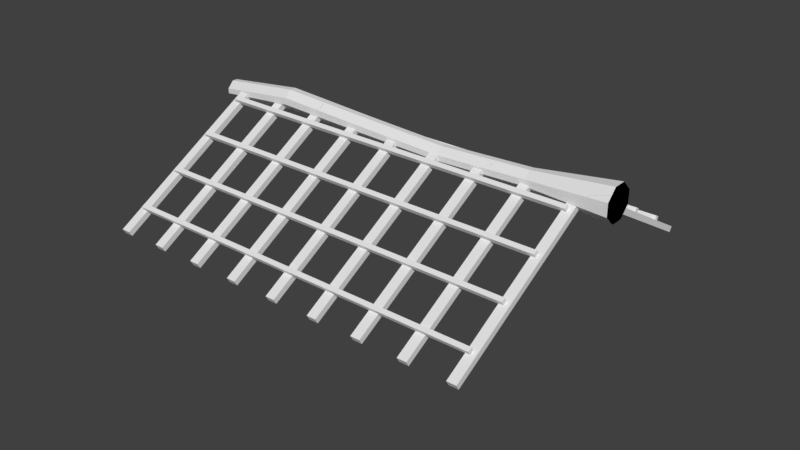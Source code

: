 # Source: Broken_Roof_Lattice.blend  (saved by Blender 2.78.0; exported with 4.5.12 LTS)
import bpy
from mathutils import Matrix  # noqa: F401  (used for matrix-valued properties, if any)

bpy.ops.wm.read_factory_settings(use_empty=True)
scene = bpy.context.scene
scene.name = 'Scene'

# ---- collections
col_collection_1 = bpy.data.collections.new('Collection 1'); scene.collection.children.link(col_collection_1)
col_collection_5 = bpy.data.collections.new('Collection 5'); scene.collection.children.link(col_collection_5)

# ---- materials (node trees are filled in below, after node groups)
mat_material = bpy.data.materials.new('Material')
mat_material.alpha_threshold = 0.0
mat_material.roughness = 0.5
mat_material.line_color = (0.0, 0.0, 0.0, 1.0)

# ---- material node trees

# ---- world
world_world = bpy.data.worlds.new('World'); scene.world = world_world
world_world.color = (0.05088, 0.05088, 0.05088)
world_world.use_sun_shadow = False
world_world.sun_shadow_jitter_overblur = 0.0
world_world.cycles.sampling_method = 'MANUAL'

# ---- meshes
me_cube = bpy.data.meshes.new('Cube')
me_cube.from_pydata([(-4.1, -0.6, -0.1627), (-4.1, -0.6, -0.04152), (-3.9, -0.6, -0.1627), (-3.9, -0.6, -0.04152), (-3.9, 3.439, -0.03797), (-3.9, 3.351, -0.1298), (-4.1, 3.439, -0.03797), (-4.1, 3.317, -0.1661), (-3.9, 3.317, -0.1661), (-3.1, -0.6, -0.1627), (-3.1, -0.6, -0.04152), (-2.9, -0.6, -0.1627), (-2.9, -0.6, -0.04152), (-2.9, 3.439, -0.03797), (-2.9, 3.351, -0.1298), (-3.1, 3.439, -0.03797), (-3.1, 3.317, -0.1661), (-2.9, 3.317, -0.1661), (-2.1, -0.6, -0.1627), (-2.1, -0.6, -0.04152), (-1.9, -0.6, -0.1627), (-1.9, -0.6, -0.04152), (-1.9, 3.439, -0.03797), (-1.9, 3.351, -0.1298), (-2.1, 3.439, -0.03797), (-2.1, 3.317, -0.1661), (-1.9, 3.317, -0.1661), (-1.1, -0.6, -0.1627), (-1.1, -0.6, -0.04152), (-0.9, -0.6, -0.1627), (-0.9, -0.6, -0.04152), (-0.9, 3.439, -0.03797), (-0.9, 3.351, -0.1298), (-1.1, 3.439, -0.03797), (-1.1, 3.317, -0.1661), (-0.9, 3.317, -0.1661), (-0.1, -0.6, -0.1627), (-0.1, -0.6, -0.04152), (0.1, -0.6, -0.1627), (0.1, -0.6, -0.04152), (0.1, 3.439, -0.03797), (0.1, 3.351, -0.1298), (-0.1, 3.439, -0.03797), (-0.1, 3.317, -0.1661), (0.1, 3.317, -0.1661), (0.9, -0.6, -0.1627), (0.9, -0.6, -0.04152), (1.1, -0.6, -0.1627), (1.1, -0.6, -0.04152), (1.1, 3.439, -0.03797), (1.1, 3.351, -0.1298), (0.9, 3.439, -0.03797), (0.9, 3.317, -0.1661), (1.1, 3.317, -0.1661), (1.9, -0.6, -0.1627), (1.9, -0.6, -0.04152), (2.1, -0.6, -0.1627), (2.1, -0.6, -0.04152), (2.1, 3.439, -0.03797), (2.1, 3.351, -0.1298), (1.9, 3.439, -0.03797), (1.9, 3.317, -0.1661), (2.1, 3.317, -0.1661), (2.9, -0.6, -0.1627), (2.9, -0.6, -0.04152), (3.1, -0.6, -0.1627), (3.1, -0.6, -0.04152), (3.1, 3.439, -0.03797), (3.1, 3.351, -0.1298), (2.9, 3.439, -0.03797), (2.9, 3.317, -0.1661), (3.1, 3.317, -0.1661), (3.9, -0.6, -0.1627), (3.9, -0.6, -0.04152), (4.1, -0.6, -0.1627), (4.1, -0.6, -0.04152), (4.1, 3.439, -0.03797), (4.1, 3.351, -0.1298), (3.9, 3.439, -0.03797), (3.9, 3.317, -0.1661), (4.1, 3.317, -0.1661), (4.0, 0.04875, -0.05), (4.0, -0.04875, -0.05), (-4.0, -0.04875, -0.05), (-4.0, 0.04875, -0.05), (4.0, 0.04875, 0.05), (4.0, -0.04875, 0.05), (-4.0, -0.04875, 0.05), (-4.0, 0.04875, 0.05), (4.0, 1.049, -0.05), (4.0, 0.9512, -0.05), (-4.0, 0.9512, -0.05), (-4.0, 1.049, -0.05), (4.0, 1.049, 0.05), (4.0, 0.9512, 0.05), (-4.0, 0.9512, 0.05), (-4.0, 1.049, 0.05), (4.0, 2.049, -0.05), (4.0, 1.951, -0.05), (-4.0, 1.951, -0.05), (-4.0, 2.049, -0.05), (4.0, 2.049, 0.05), (4.0, 1.951, 0.05), (-4.0, 1.951, 0.05), (-4.0, 2.049, 0.05), (4.0, 3.049, -0.05), (4.0, 2.951, -0.05), (-4.0, 2.951, -0.05), (-4.0, 3.049, -0.05), (4.0, 3.049, 0.05), (4.0, 2.951, 0.05), (-4.0, 2.951, 0.05), (-4.0, 3.049, 0.05), (-4.484, 3.21, -0.3325), (-4.484, 3.16, -0.1448), (-4.484, 3.213, -0.0527), (-4.484, 3.401, -0.002043), (-4.484, 3.491, -0.3356), (-4.484, 3.303, -0.3861), (-4.484, 3.494, -0.05568), (-4.484, 3.544, -0.2435), (4.715, 3.064, 0.002785), (4.715, 3.142, -0.2889), (4.715, 3.49, 0.314), (4.715, 3.198, 0.2352), (4.715, 3.375, -0.4238), (4.715, 3.667, -0.3453), (4.715, 3.801, -0.1129), (4.715, 3.723, 0.1791), (3.008, 3.352, -0.319), (3.008, 3.54, -0.2685), (1.087, 3.314, -0.3717), (1.087, 3.501, -0.3212), (-0.752, 3.352, -0.319), (-0.752, 3.54, -0.2685), (-2.757, 3.591, -0.1994), (-2.757, 3.403, -0.2499), (-2.757, 3.613, 0.1129), (-2.757, 3.663, -0.07497), (-0.752, 3.552, 0.02743), (-0.752, 3.602, -0.1604), (1.087, 3.507, -0.03776), (1.087, 3.556, -0.2256), (3.008, 3.602, -0.1604), (3.008, 3.552, 0.02743), (-2.757, 3.278, -0.1776), (-2.757, 3.228, 0.01008), (-0.752, 3.244, -0.2561), (-0.752, 3.194, -0.06845), (1.087, 3.217, -0.316), (1.087, 3.167, -0.1284), (3.008, 3.194, -0.06845), (3.008, 3.244, -0.2561), (3.008, 3.444, 0.09027), (3.008, 3.256, 0.03961), (1.087, 3.41, 0.01786), (1.087, 3.223, -0.0328), (-0.752, 3.444, 0.09027), (-0.752, 3.256, 0.03961), (-2.757, 3.3, 0.1345), (-2.757, 3.488, 0.1852)], [], [(0, 1, 6, 7), (2, 3, 1, 0), (4, 6, 1, 3), (8, 5, 4, 3, 2), (7, 8, 2, 0), (5, 8, 7, 6, 4), (9, 10, 15, 16), (11, 12, 10, 9), (13, 15, 10, 12), (17, 14, 13, 12, 11), (16, 17, 11, 9), (14, 17, 16, 15, 13), (18, 19, 24, 25), (20, 21, 19, 18), (22, 24, 19, 21), (26, 23, 22, 21, 20), (25, 26, 20, 18), (23, 26, 25, 24, 22), (27, 28, 33, 34), (29, 30, 28, 27), (31, 33, 28, 30), (35, 32, 31, 30, 29), (34, 35, 29, 27), (32, 35, 34, 33, 31), (36, 37, 42, 43), (38, 39, 37, 36), (40, 42, 37, 39), (44, 41, 40, 39, 38), (43, 44, 38, 36), (41, 44, 43, 42, 40), (45, 46, 51, 52), (47, 48, 46, 45), (49, 51, 46, 48), (53, 50, 49, 48, 47), (52, 53, 47, 45), (50, 53, 52, 51, 49), (54, 55, 60, 61), (56, 57, 55, 54), (58, 60, 55, 57), (62, 59, 58, 57, 56), (61, 62, 56, 54), (59, 62, 61, 60, 58), (63, 64, 69, 70), (65, 66, 64, 63), (67, 69, 64, 66), (71, 68, 67, 66, 65), (70, 71, 65, 63), (68, 71, 70, 69, 67), (72, 73, 78, 79), (74, 75, 73, 72), (76, 78, 73, 75), (80, 77, 76, 75, 74), (79, 80, 74, 72), (77, 80, 79, 78, 76), (81, 82, 83, 84), (85, 88, 87, 86), (81, 85, 86, 82), (82, 86, 87, 83), (83, 87, 88, 84), (85, 81, 84, 88), (89, 90, 91, 92), (93, 96, 95, 94), (89, 93, 94, 90), (90, 94, 95, 91), (91, 95, 96, 92), (93, 89, 92, 96), (97, 98, 99, 100), (101, 104, 103, 102), (97, 101, 102, 98), (98, 102, 103, 99), (99, 103, 104, 100), (101, 97, 100, 104), (105, 106, 107, 108), (109, 112, 111, 110), (105, 109, 110, 106), (106, 110, 111, 107), (107, 111, 112, 108), (109, 105, 108, 112), (146, 159, 115, 114), (132, 142, 143, 130), (121, 124, 154, 151), (137, 119, 116, 160), (128, 144, 153, 123), (117, 120, 138, 135), (130, 143, 127, 126), (148, 158, 159, 146), (144, 141, 155, 153), (141, 139, 157, 155), (113, 114, 115, 116, 119, 120, 117, 118), (139, 137, 160, 157), (135, 138, 140, 134), (134, 140, 142, 132), (129, 125, 122, 152), (151, 154, 156, 150), (150, 156, 158, 148), (125, 126, 127, 128, 123, 124, 121, 122), (136, 133, 147, 145), (133, 131, 149, 147), (131, 129, 152, 149), (136, 118, 117, 135), (144, 128, 127, 143), (152, 122, 121, 151), (160, 116, 115, 159), (125, 129, 130, 126), (129, 131, 132, 130), (131, 133, 134, 132), (133, 136, 135, 134), (119, 137, 138, 120), (137, 139, 140, 138), (139, 141, 142, 140), (141, 144, 143, 142), (113, 145, 146, 114), (145, 147, 148, 146), (147, 149, 150, 148), (149, 152, 151, 150), (123, 153, 154, 124), (153, 155, 156, 154), (155, 157, 158, 156), (157, 160, 159, 158), (118, 136, 145, 113)])
me_cube.materials.append(mat_material)
me_cube.use_remesh_preserve_volume = False
me_cube.use_remesh_preserve_attributes = False
me_cube.use_mirror_vertex_groups = False
me_cube.update()

# ---- objects
ob_roofing = bpy.data.objects.new('Roofing', me_cube)
ob_mirror_point = bpy.data.objects.new('Mirror Point', None)

# ---- transforms, parenting, visibility, modifiers, constraints
ob_roofing.location = (0.0, -3.0, 0.4)
ob_roofing.rotation_euler = (0.5236, -0.0, 0.0)
ob_roofing.lock_rotations_4d = False
ob_roofing.empty_display_type = 'ARROWS'
ob_roofing.lineart.crease_threshold = 0.0
_m = ob_roofing.modifiers.new('Mirror', 'MIRROR')
_m.use_axis = (False, True, False)
_m.mirror_object = ob_mirror_point
ob_mirror_point.location = (0.0, 0.0, 0.0)
ob_mirror_point.empty_image_offset = (0.0, 0.0)
ob_mirror_point.lineart.crease_threshold = 0.0

# ---- collection membership
col_collection_1.objects.link(ob_roofing)
col_collection_5.objects.link(ob_mirror_point)

# ---- scene / render settings (as saved in the file)
scene.frame_start = 1; scene.frame_end = 250; scene.frame_set(1)
scene.render.engine = 'CYCLES'
scene.render.resolution_percentage = 50
scene.render.dither_intensity = 0.0
scene.cycles.use_denoising = False
scene.cycles.samples = 128
scene.cycles.sampling_pattern = 'TABULATED_SOBOL'
scene.cycles.light_sampling_threshold = 0.0
scene.cycles.use_adaptive_sampling = False
scene.cycles.use_light_tree = False
scene.cycles.blur_glossy = 0.0
scene.cycles.sample_clamp_indirect = 0.0
scene.view_settings.view_transform = 'Standard'
bpy.context.view_layer.update()

# ---- added for rendering (the .blend has no active camera and no usable light): camera, sun
cam_auto = bpy.data.cameras.new('AutoCamera')
cam_auto.lens = 50.0
cam_auto.sensor_width = 36.0
cam_auto.clip_end = 1000.0
ob_auto_camera = bpy.data.objects.new('AutoCamera', cam_auto)
scene.collection.objects.link(ob_auto_camera)
ob_auto_camera.location = (12.4514, -14.8766, 10.0603)
ob_auto_camera.rotation_euler = (1.09748, -7.21219e-08, 0.694738)
scene.camera = ob_auto_camera
light_auto_sun = bpy.data.lights.new('AutoSun', 'SUN')
light_auto_sun.energy = 3.0
light_auto_sun.angle = 0.0523599
ob_auto_sun = bpy.data.objects.new('AutoSun', light_auto_sun)
scene.collection.objects.link(ob_auto_sun)
ob_auto_sun.rotation_euler = (0.872665, 0.174533, 0.523599)
bpy.context.view_layer.update()

